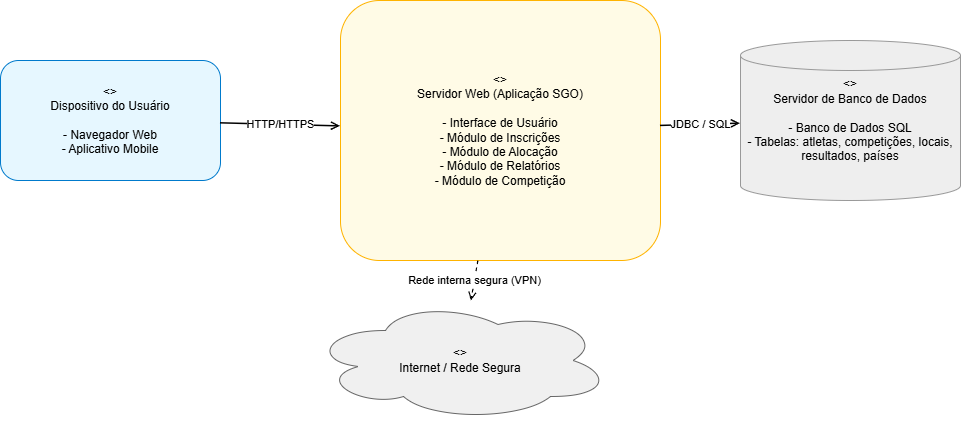

The diagram above was exported from draw.io. Its source (the exported page's mxGraphModel, read from the mxfile embedded in the PNG):
<mxGraphModel dx="1426" dy="777" grid="1" gridSize="10" guides="1" tooltips="1" connect="1" arrows="1" fold="1" page="1" pageScale="1" pageWidth="1169" pageHeight="827" math="0" shadow="0">
  <root>
    <mxCell id="0" />
    <mxCell id="1" parent="0" />
    <mxCell id="node_user" value="&lt;&lt;device&gt;&gt;&#10;Dispositivo do Usuário&#10;&#10;- Navegador Web&#10;- Aplicativo Mobile" style="shape=rectangle;rounded=1;whiteSpace=wrap;html=1;fillColor=#e6f7ff;strokeColor=#007acc;" parent="1" vertex="1">
      <mxGeometry x="60" y="220" width="220" height="120" as="geometry" />
    </mxCell>
    <mxCell id="node_web" value="&lt;&lt;server&gt;&gt;&#10;Servidor Web (Aplicação SGO)&#10;&#10;- Interface de Usuário&#10;- Módulo de Inscrições&#10;- Módulo de Alocação&#10;- Módulo de Relatórios&#10;- Módulo de Competição" style="shape=rectangle;rounded=1;whiteSpace=wrap;html=1;fillColor=#fffbe6;strokeColor=#ffb300;" parent="1" vertex="1">
      <mxGeometry x="400" y="160" width="320" height="260" as="geometry" />
    </mxCell>
    <mxCell id="node_db" value="&lt;&lt;server&gt;&gt;&#10;Servidor de Banco de Dados&#10;&#10;- Banco de Dados SQL&#10;- Tabelas: atletas, competições, locais, resultados, países" style="shape=cylinder3;whiteSpace=wrap;html=1;rounded=1;fillColor=#eeeeee;strokeColor=#999999;" parent="1" vertex="1">
      <mxGeometry x="800" y="200" width="220" height="160" as="geometry" />
    </mxCell>
    <mxCell id="node_network" value="&lt;&lt;network&gt;&gt;&#10;Internet / Rede Segura" style="shape=cloud;whiteSpace=wrap;html=1;fillColor=#f0f0f0;strokeColor=#666666;" parent="1" vertex="1">
      <mxGeometry x="370" y="460" width="300" height="120" as="geometry" />
    </mxCell>
    <mxCell id="rel1" value="HTTP/HTTPS" style="endArrow=open;html=1;strokeWidth=1.5;labelBackgroundColor=#ffffff;" parent="1" source="node_user" target="node_web" edge="1">
      <mxGeometry relative="1" as="geometry" />
    </mxCell>
    <mxCell id="rel2" value="JDBC / SQL" style="endArrow=open;html=1;strokeWidth=1.5;labelBackgroundColor=#ffffff;" parent="1" source="node_web" target="node_db" edge="1">
      <mxGeometry relative="1" as="geometry" />
    </mxCell>
    <mxCell id="rel3" value="Rede interna segura (VPN)" style="endArrow=open;dashed=1;html=1;strokeWidth=1.2;" parent="1" source="node_web" target="node_network" edge="1">
      <mxGeometry relative="1" as="geometry" />
    </mxCell>
  </root>
</mxGraphModel>